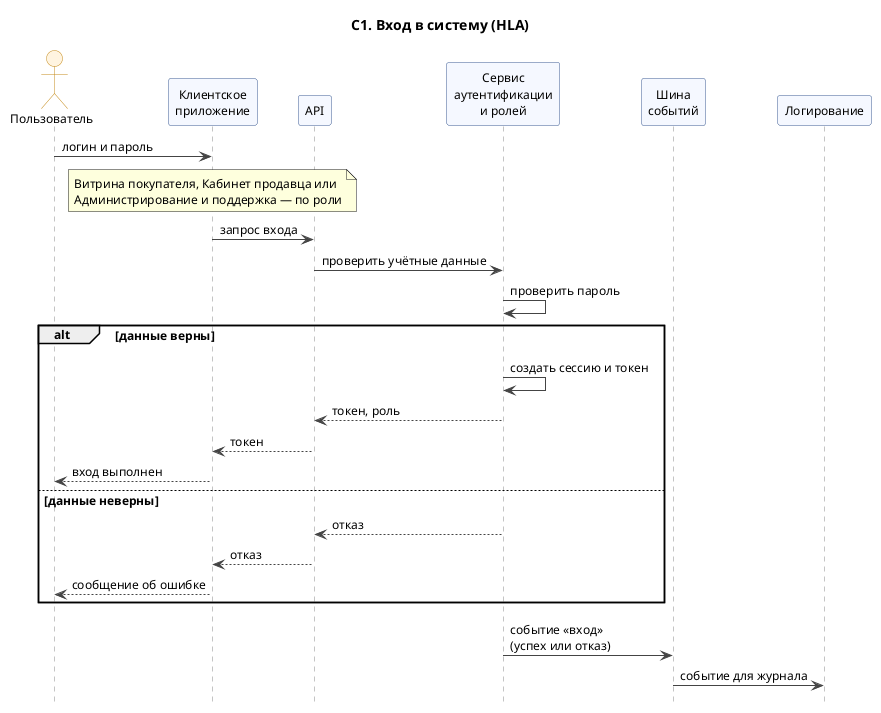

The diagram above was rendered by PlantUML. Its source (embedded in the PNG):
@startuml
title С1. Вход в систему (HLA)
skinparam shadowing false
skinparam defaultFontSize 12
skinparam maxMessageSize 220
skinparam sequence {
  ArrowColor #444444
  LifeLineBorderColor #888888
  ParticipantBackgroundColor #F5F8FF
  ParticipantBorderColor #3B5B92
  ActorBackgroundColor #FFF4E0
  ActorBorderColor #C48A1A
}
hide footbox
actor "Пользователь" as User
participant "Клиентское\nприложение" as Client
participant "API" as API
participant "Сервис\nаутентификации\nи ролей" as Auth
participant "Шина\nсобытий" as Bus
participant "Логирование" as Log

User -> Client : логин и пароль
note over Client : Витрина покупателя, Кабинет продавца или\nАдминистрирование и поддержка — по роли
Client -> API : запрос входа
API -> Auth : проверить учётные данные
Auth -> Auth : проверить пароль
alt данные верны
  Auth -> Auth : создать сессию и токен
  Auth --> API : токен, роль
  API --> Client : токен
  Client --> User : вход выполнен
else данные неверны
  Auth --> API : отказ
  API --> Client : отказ
  Client --> User : сообщение об ошибке
end
Auth -> Bus : событие «вход»\n(успех или отказ)
Bus -> Log : событие для журнала
@enduml